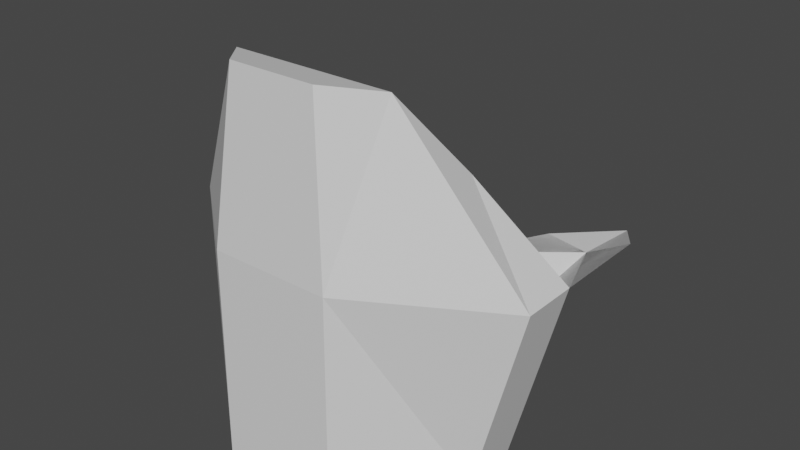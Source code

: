 # Source: cat.blend  (saved by Blender 2.82.7; exported with 4.5.12 LTS)
import bpy
from mathutils import Matrix  # noqa: F401  (used for matrix-valued properties, if any)

bpy.ops.wm.read_factory_settings(use_empty=True)
scene = bpy.context.scene
scene.name = 'Scene'

# ---- collections
col_collection = bpy.data.collections.new('Collection'); scene.collection.children.link(col_collection)

# ---- materials (node trees are filled in below, after node groups)
mat_material = bpy.data.materials.new('Material')
mat_material.alpha_threshold = 0.0
mat_material.use_transparent_shadow = False
mat_material.line_color = (0.0, 0.0, 0.0, 1.0)

# ---- material node trees
mat_material.use_nodes = True; mat_material.node_tree.nodes.clear()
_N = mat_material.node_tree.nodes; _L = mat_material.node_tree.links
n0 = _N.new('ShaderNodeOutputMaterial'); n0.name = 'Material Output'; n0.location = (300, 300)
n1 = _N.new('ShaderNodeBsdfPrincipled'); n1.name = 'Principled BSDF'; n1.location = (10, 300)
n1.distribution = 'GGX'
n1.subsurface_method = 'BURLEY'
n1.inputs[2].default_value = 0.4
n1.inputs[3].default_value = 1.45
n1.inputs[27].default_value = (0.0, 0.0, 0.0, 1.0)
n1.inputs[28].default_value = 1.0
_L.new(n1.outputs[0], n0.inputs[0])
n0.is_active_output = True

# ---- world
world_world = bpy.data.worlds.new('World'); scene.world = world_world
world_world.use_nodes = True; world_world.node_tree.nodes.clear()
_N = world_world.node_tree.nodes; _L = world_world.node_tree.links
n0 = _N.new('ShaderNodeOutputWorld'); n0.name = 'World Output'; n0.location = (300, 300)
n1 = _N.new('ShaderNodeBackground'); n1.name = 'Background'; n1.location = (10, 300)
n1.inputs[0].default_value = (0.05088, 0.05088, 0.05088, 1.0)
_L.new(n1.outputs[0], n0.inputs[0])
n0.is_active_output = True
world_world.color = (0.05088, 0.05088, 0.05088)
world_world.use_sun_shadow = False
world_world.sun_shadow_jitter_overblur = 0.0

# ---- meshes
me_cube = bpy.data.meshes.new('Cube')
me_cube.from_pydata([(0.09691, 0.09331, 0.135), (0.1396, 0.1663, -0.2496), (0.05253, -0.1273, 0.3405), (0.07851, -0.153, -0.2496), (-0.1302, 0.09331, 0.135), (-0.1728, 0.1663, -0.2496), (-0.08577, -0.1273, 0.3405), (-0.1117, -0.153, -0.2496), (0.194, 0.009266, -0.2496), (0.194, 0.09809, -0.2496), (0.1639, 0.03186, 0.2056), (0.1133, -0.06065, 0.3267), (-0.2272, 0.09809, -0.2496), (-0.2272, 0.009266, -0.2496), (-0.1465, -0.06064, 0.3267), (-0.1971, 0.03186, 0.2056), (-0.3081, 0.009266, 0.05557), (0.07851, -0.1501, 0.07996), (0.2748, 0.009266, 0.05557), (-0.1117, -0.1501, 0.07996), (-0.3081, 0.09809, 0.05557), (0.2748, 0.09809, 0.05557), (0.05286, 0.1556, 0.007819), (-0.0861, 0.1556, 0.007819), (0.1643, 0.1322, -0.05655), (-0.1975, 0.1322, -0.05655), (-0.1425, 0.3114, -0.006999), (-0.3081, 0.2539, 0.05557), (0.2748, 0.2539, 0.05557), (0.1092, 0.3114, -0.006999), (0.2072, 0.3737, 0.005969), (-0.2404, 0.3737, 0.005969), (-0.2077, 0.1268, -0.04066), (-0.2253, 0.2827, 0.001248), (0.192, 0.2827, 0.001248), (0.1745, 0.1268, -0.04066)], [], [(0, 4, 15, 10), (3, 17, 19, 7), (7, 19, 16, 13), (5, 1, 9, 12), (1, 24, 21, 9), (5, 23, 22, 1), (28, 30, 34), (13, 16, 20, 12), (12, 20, 25, 5), (12, 9, 8, 13), (13, 8, 3, 7), (10, 15, 14, 11), (11, 14, 6, 2), (9, 21, 18, 8), (8, 18, 17, 3), (19, 17, 2, 6), (23, 32, 20, 15, 4), (22, 23, 4, 0), (16, 19, 6, 14), (18, 21, 10, 11), (20, 16, 14, 15), (17, 18, 11, 2), (21, 35, 22, 0, 10), (26, 23, 33), (5, 25, 23), (22, 24, 1), (20, 33, 25), (26, 31, 33), (22, 35, 34, 29), (25, 33, 23), (20, 32, 33, 27), (33, 20, 27), (33, 32, 23, 26), (33, 31, 27), (34, 30, 29), (34, 35, 21, 28), (21, 34, 28), (29, 22, 34), (22, 34, 24), (24, 34, 21)])
_uv = me_cube.uv_layers.new(name='UVMap')
_uv.uv.foreach_set('vector', [0.625, 0.5, 0.875, 0.5, 0.875, 0.56, 0.625, 0.56, 0.375, 0.75, 0.5563, 0.75, 0.5563, 1.0, 0.375, 1.0, 0.375, 0.0, 0.5563, 0.0, 0.5563, 0.1519, 0.375, 0.1519, 0.125, 0.5, 0.375, 0.5, 0.375, 0.56, 0.125, 0.56, 0.375, 0.5, 0.4657, 0.53, 0.5563, 0.56, 0.375, 0.56, 0.375, 0.25, 0.5563, 0.25, 0.5563, 0.5, 0.375, 0.5, 0.5563, 0.56, 0.4657, 0.53, 0.5563, 0.53, 0.375, 0.1519, 0.5563, 0.1519, 0.5563, 0.19, 0.375, 0.19, 0.375, 0.19, 0.5563, 0.19, 0.4657, 0.22, 0.375, 0.25, 0.125, 0.56, 0.375, 0.56, 0.375, 0.5981, 0.125, 0.5981, 0.125, 0.5981, 0.375, 0.5981, 0.375, 0.75, 0.125, 0.75, 0.625, 0.56, 0.875, 0.56, 0.875, 0.5981, 0.625, 0.5981, 0.625, 0.5981, 0.875, 0.5981, 0.875, 0.75, 0.625, 0.75, 0.375, 0.56, 0.5563, 0.56, 0.5563, 0.5981, 0.375, 0.5981, 0.375, 0.5981, 0.5563, 0.5981, 0.5563, 0.75, 0.375, 0.75, 0.5563, 1.0, 0.5563, 0.75, 0.625, 0.75, 0.625, 1.0, 0.5563, 0.25, 0.5563, 0.22, 0.5563, 0.19, 0.625, 0.19, 0.625, 0.25, 0.5563, 0.5, 0.5563, 0.25, 0.625, 0.25, 0.625, 0.5, 0.5563, 0.1519, 0.5563, 0.0, 0.625, 0.0, 0.625, 0.1519, 0.5563, 0.5981, 0.5563, 0.56, 0.625, 0.56, 0.625, 0.5981, 0.5563, 0.19, 0.5563, 0.1519, 0.625, 0.1519, 0.625, 0.19, 0.5563, 0.75, 0.5563, 0.5981, 0.625, 0.5981, 0.625, 0.75, 0.5563, 0.56, 0.5563, 0.53, 0.5563, 0.5, 0.625, 0.5, 0.625, 0.56, 0.5563, 0.25, 0.5563, 0.25, 0.5563, 0.22, 0.375, 0.25, 0.4657, 0.22, 0.5563, 0.25, 0.5563, 0.5, 0.4657, 0.53, 0.375, 0.5, 0.5563, 0.19, 0.5563, 0.22, 0.4657, 0.22, 0.5563, 0.25, 0.4657, 0.22, 0.5563, 0.22, 0.5563, 0.5, 0.5563, 0.53, 0.5563, 0.53, 0.5563, 0.5, 0.4657, 0.22, 0.5563, 0.22, 0.5563, 0.25, 0.5563, 0.19, 0.5563, 0.22, 0.5563, 0.22, 0.5563, 0.19, 0.5563, 0.22, 0.5563, 0.19, 0.5563, 0.19, 0.5563, 0.22, 0.5563, 0.22, 0.5563, 0.25, 0.5563, 0.25, 0.5563, 0.22, 0.4657, 0.22, 0.5563, 0.19, 0.5563, 0.53, 0.4657, 0.53, 0.5563, 0.5, 0.5563, 0.53, 0.5563, 0.53, 0.5563, 0.56, 0.5563, 0.56, 0.5563, 0.56, 0.5563, 0.53, 0.5563, 0.56, 0.5563, 0.5, 0.5563, 0.5, 0.5563, 0.53, 0.5563, 0.5, 0.5563, 0.53, 0.4657, 0.53, 0.4657, 0.53, 0.5563, 0.53, 0.5563, 0.56])
me_cube.materials.append(mat_material)
me_cube.use_remesh_preserve_volume = False
me_cube.use_remesh_preserve_attributes = False
me_cube.use_mirror_vertex_groups = False
me_cube.update()

# ---- objects
ob_cat = bpy.data.objects.new('Cat', me_cube)

# ---- transforms, parenting, visibility, modifiers, constraints
ob_cat.location = (0.0, 0.0, 0.0)
ob_cat.lock_rotations_4d = False
ob_cat.empty_display_type = 'ARROWS'
ob_cat.lineart.crease_threshold = 0.0

# ---- collection membership
col_collection.objects.link(ob_cat)

# ---- scene / render settings (as saved in the file)
scene.frame_start = 1; scene.frame_end = 250; scene.frame_set(1)
scene.render.engine = 'BLENDER_EEVEE_NEXT'
scene.cycles.use_denoising = False
scene.cycles.samples = 128
scene.cycles.sampling_pattern = 'TABULATED_SOBOL'
scene.cycles.use_adaptive_sampling = False
scene.cycles.use_light_tree = False
scene.view_settings.view_transform = 'Filmic'
bpy.context.view_layer.update()

# ---- added for rendering (the .blend has no active camera and no usable light): camera, sun
cam_auto = bpy.data.cameras.new('AutoCamera')
cam_auto.lens = 50.0
cam_auto.sensor_width = 36.0
cam_auto.clip_end = 1000.0
ob_auto_camera = bpy.data.objects.new('AutoCamera', cam_auto)
scene.collection.objects.link(ob_auto_camera)
ob_auto_camera.location = (0.892441, -0.980484, 0.772693)
ob_auto_camera.rotation_euler = (1.09748, -7.21219e-08, 0.694738)
scene.camera = ob_auto_camera
light_auto_sun = bpy.data.lights.new('AutoSun', 'SUN')
light_auto_sun.energy = 3.0
light_auto_sun.angle = 0.0523599
ob_auto_sun = bpy.data.objects.new('AutoSun', light_auto_sun)
scene.collection.objects.link(ob_auto_sun)
ob_auto_sun.rotation_euler = (0.872665, 0.174533, 0.523599)
bpy.context.view_layer.update()
